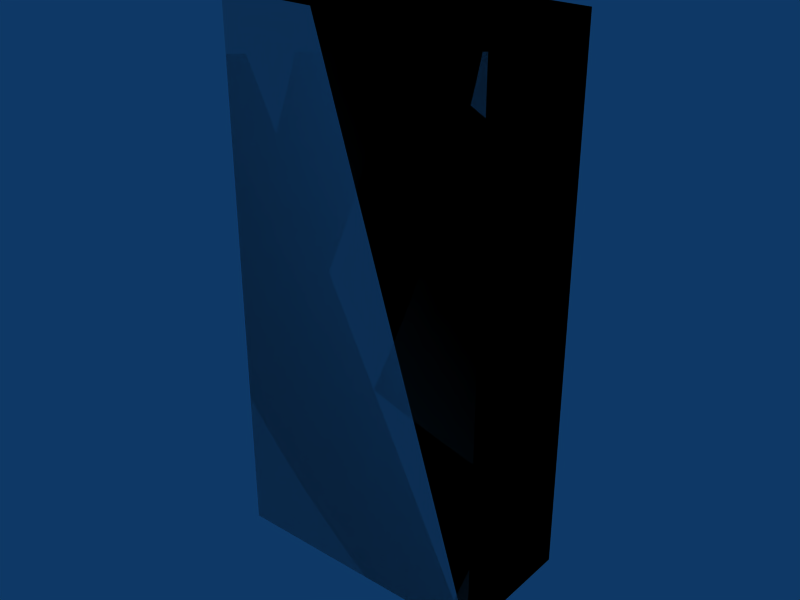 # Source: box-1x05x2.blend  (saved by Blender 2.49.2; exported with 4.5.12 LTS)
import bpy
from mathutils import Matrix  # noqa: F401  (used for matrix-valued properties, if any)

bpy.ops.wm.read_factory_settings(use_empty=True)
scene = bpy.context.scene
scene.name = 'Scene'

# ---- collections
col_collection_1 = bpy.data.collections.new('Collection 1'); scene.collection.children.link(col_collection_1)

# ---- materials (node trees are filled in below, after node groups)
mat_concrete = bpy.data.materials.new('Concrete')

# ---- material node trees

# ---- world
world_world = bpy.data.worlds.new('World'); scene.world = world_world
world_world.color = (0.05656, 0.2208, 0.4)
world_world.use_sun_shadow = False
world_world.sun_shadow_jitter_overblur = 0.0
world_world.cycles.sampling_method = 'MANUAL'
world_world.cycles.sample_map_resolution = 256

# ---- meshes
me_cube_002 = bpy.data.meshes.new('Cube.002')
me_cube_002.from_pydata([(1.0, 0.5, 0.0), (1.0, 0.0, 0.0), (-2.98e-08, 4.47e-08, 0.0), (8.941e-08, 0.5, 0.0), (1.0, 0.5, 2.0), (1.0, -1.49e-07, 2.0), (-8.941e-08, 8.941e-08, 2.0), (1.49e-08, 0.5, 2.0), (1.49e-08, 0.5, 2.0), (-8.941e-08, 8.941e-08, 2.0), (1.0, -1.49e-07, 2.0), (1.0, 0.5, 2.0), (8.941e-08, 0.5, 0.0), (-2.98e-08, 4.47e-08, 0.0), (1.0, 0.0, 0.0), (1.0, 0.5, 0.0), (1.49e-08, 0.5, 2.0), (-8.941e-08, 8.941e-08, 2.0), (1.0, -1.49e-07, 2.0), (1.0, 0.5, 2.0), (8.941e-08, 0.5, 0.0), (-2.98e-08, 4.47e-08, 0.0), (1.0, 0.0, 0.0), (1.0, 0.5, 0.0)], [], [(0, 4, 5, 1), (2, 6, 7, 3), (11, 8, 9, 10), (15, 14, 13, 12), (19, 23, 20, 16), (22, 18, 17, 21)])
_uv = me_cube_002.uv_layers.new(name='UVTex')
_uv.uv.foreach_set('vector', [0.5, 0.0, 0.5, 2.0, 0.0, 2.0, 1.49e-07, 0.0, 11.5, 12.0, 11.5, 14.0, 11.0, 14.0, 11.0, 12.0, 3.0, 4.5, 2.0, 4.5, 2.0, 4.0, 3.0, 4.0, 5.0, 6.5, 5.0, 6.0, 6.0, 6.0, 6.0, 6.5, 13.0, 18.0, 13.0, 16.0, 14.0, 16.0, 14.0, 18.0, 9.0, 8.0, 9.0, 10.0, 8.0, 10.0, 8.0, 8.0])
me_cube_002.materials.append(mat_concrete)
me_cube_002.use_remesh_preserve_volume = False
me_cube_002.use_remesh_preserve_attributes = False
me_cube_002.use_mirror_vertex_groups = False
me_cube_002.update()
me_cube_001 = bpy.data.meshes.new('Cube.001')
me_cube_001.from_pydata([(1.0, 0.5, 0.0), (1.0, 0.0, 0.0), (-5.96e-08, 8.941e-08, 0.0), (1.788e-07, 0.5, 0.0), (1.0, 0.5, 2.0), (1.0, -2.98e-07, 2.0), (-1.788e-07, 1.788e-07, 2.0), (2.98e-08, 0.5, 2.0)], [], [(0, 1, 2, 3), (4, 7, 6, 5), (0, 4, 5, 1), (1, 5, 6, 2), (2, 6, 7, 3), (4, 0, 3, 7)])
me_cube_001.use_remesh_preserve_volume = False
me_cube_001.use_remesh_preserve_attributes = False
me_cube_001.use_mirror_vertex_groups = False
me_cube_001.update()

# ---- objects
ob_cube_002 = bpy.data.objects.new('Cube.002', me_cube_002)
ob_cube_001 = bpy.data.objects.new('Cube.001', me_cube_001)

# ---- transforms, parenting, visibility, modifiers, constraints
ob_cube_002.location = (0.0, 0.0, 0.0)
ob_cube_002.lock_rotations_4d = False
ob_cube_002.empty_display_type = 'ARROWS'
ob_cube_002.lineart.crease_threshold = 0.0
ob_cube_001.location = (0.0, 0.0, 0.0)
ob_cube_001.lock_rotations_4d = False
ob_cube_001.empty_display_type = 'ARROWS'
ob_cube_001.display_type = 'WIRE'
ob_cube_001.lineart.crease_threshold = 0.0

# ---- collection membership
col_collection_1.objects.link(ob_cube_002)
col_collection_1.objects.link(ob_cube_001)

# ---- scene / render settings (as saved in the file)
scene.frame_start = 1; scene.frame_end = 30; scene.frame_set(1)
scene.render.engine = 'BLENDER_EEVEE_NEXT'
scene.render.image_settings.file_format = 'JPEG'
scene.render.image_settings.color_mode = 'RGB'
scene.render.image_settings.compression = 90
scene.render.resolution_x = 800
scene.render.resolution_y = 600
scene.render.pixel_aspect_x = 100.0
scene.render.pixel_aspect_y = 100.0
scene.render.fps = 25
scene.render.dither_intensity = 0.0
scene.render.use_compositing = False
scene.render.use_sequencer = False
scene.render.bake_margin = 2
scene.render.bake_bias = 0.0
scene.render.use_stamp_time = False
scene.render.use_stamp_date = False
scene.render.use_stamp_frame = False
scene.render.use_stamp_camera = False
scene.render.use_stamp_scene = False
scene.render.use_stamp_filename = False
scene.render.use_stamp_render_time = False
scene.render.stamp_font_size = 0
scene.cycles.use_denoising = False
scene.cycles.samples = 10
scene.cycles.sampling_pattern = 'TABULATED_SOBOL'
scene.cycles.light_sampling_threshold = 0.0
scene.cycles.use_adaptive_sampling = False
scene.cycles.use_light_tree = False
scene.cycles.blur_glossy = 0.0
scene.cycles.volume_bounces = 1
scene.cycles.pixel_filter_type = 'GAUSSIAN'
scene.cycles.sample_clamp_indirect = 0.0
scene.view_settings.view_transform = 'Raw'
bpy.context.view_layer.update()

# ---- added for rendering (the .blend has no active camera): camera
cam_auto = bpy.data.cameras.new('AutoCamera')
cam_auto.lens = 50.0
cam_auto.sensor_width = 36.0
cam_auto.clip_end = 1000.0
ob_auto_camera = bpy.data.objects.new('AutoCamera', cam_auto)
scene.collection.objects.link(ob_auto_camera)
ob_auto_camera.location = (2.61996, -2.29395, 2.69596)
ob_auto_camera.rotation_euler = (1.09748, -7.21219e-08, 0.694738)
scene.camera = ob_auto_camera
bpy.context.view_layer.update()
